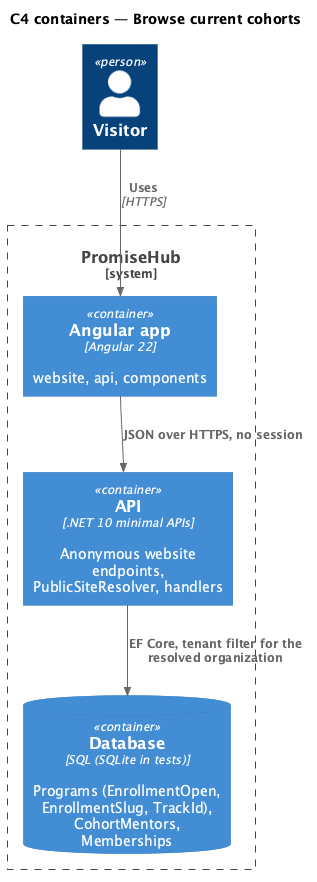

The diagram above was rendered by PlantUML. Its source (embedded in the PNG):
@startuml
!include <C4/C4_Container>
title C4 containers — Browse current cohorts
Person(visitor, "Visitor")
System_Boundary(ph, "PromiseHub") {
  Container(web, "Angular app", "Angular 22", "website, api, components")
  Container(api, "API", ".NET 10 minimal APIs", "Anonymous website endpoints, PublicSiteResolver, handlers")
  ContainerDb(db, "Database", "SQL (SQLite in tests)", "Programs (EnrollmentOpen, EnrollmentSlug, TrackId), CohortMentors, Memberships")
}

Rel(visitor, web, "Uses", "HTTPS")
Rel(web, api, "JSON over HTTPS, no session")
Rel(api, db, "EF Core, tenant filter for the resolved organization")
@enduml